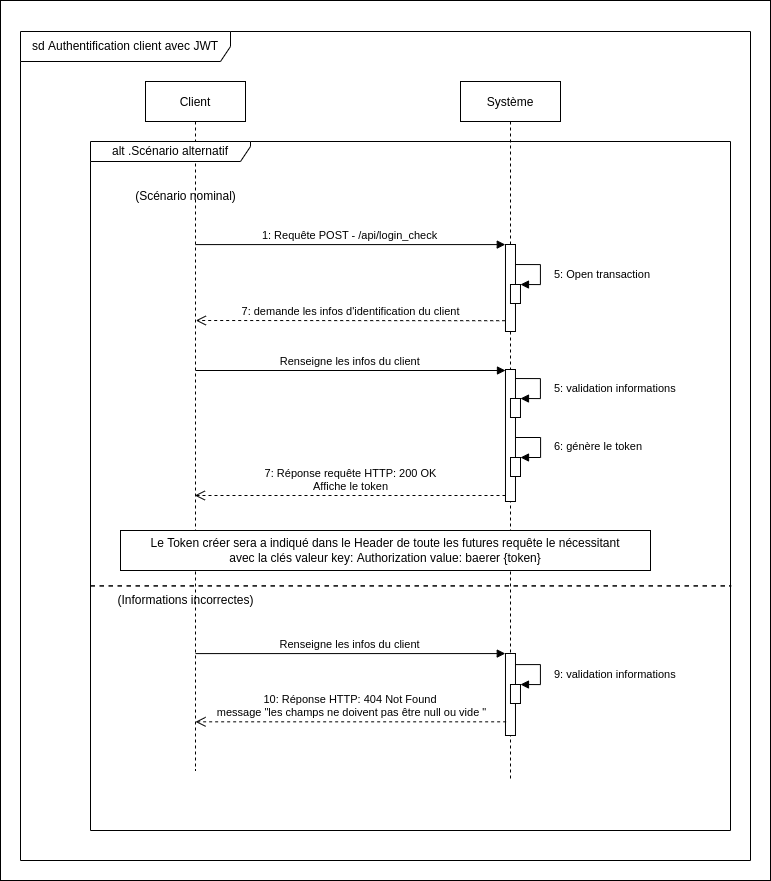

The diagram above was exported from draw.io. Its source (the exported page's mxGraphModel, read from the mxfile embedded in the PNG):
<mxGraphModel dx="2585" dy="2745" grid="1" gridSize="10" guides="1" tooltips="1" connect="1" arrows="1" fold="1" page="1" pageScale="1" pageWidth="850" pageHeight="1100" math="0" shadow="0">
  <root>
    <mxCell id="0" />
    <mxCell id="1" parent="0" />
    <mxCell id="wHRpY76hGUBQC49TYBsd-1" value="" style="rounded=0;whiteSpace=wrap;html=1;" parent="1" vertex="1">
      <mxGeometry x="40" y="-10" width="770" height="880" as="geometry" />
    </mxCell>
    <mxCell id="3nuBFxr9cyL0pnOWT2aG-1" value="Client" style="shape=umlLifeline;perimeter=lifelinePerimeter;container=1;collapsible=0;recursiveResize=0;rounded=0;shadow=0;strokeWidth=1;" parent="1" vertex="1">
      <mxGeometry x="185" y="71" width="100" height="689" as="geometry" />
    </mxCell>
    <mxCell id="3nuBFxr9cyL0pnOWT2aG-5" value="Système" style="shape=umlLifeline;perimeter=lifelinePerimeter;container=1;collapsible=0;recursiveResize=0;rounded=0;shadow=0;strokeWidth=1;" parent="1" vertex="1">
      <mxGeometry x="500" y="71" width="100" height="700" as="geometry" />
    </mxCell>
    <mxCell id="0s-RebaDSrFJldJJ3EXJ-5" value="" style="points=[];perimeter=orthogonalPerimeter;rounded=0;shadow=0;strokeWidth=1;" vertex="1" parent="3nuBFxr9cyL0pnOWT2aG-5">
      <mxGeometry x="44.98" y="288" width="10" height="132" as="geometry" />
    </mxCell>
    <mxCell id="ACpD3JUpKCr6E8lD5IE--4" value="" style="points=[];perimeter=orthogonalPerimeter;rounded=0;shadow=0;strokeWidth=1;" parent="3nuBFxr9cyL0pnOWT2aG-5" vertex="1">
      <mxGeometry x="44.98" y="163" width="10" height="87" as="geometry" />
    </mxCell>
    <mxCell id="ACpD3JUpKCr6E8lD5IE--5" value="" style="html=1;points=[];perimeter=orthogonalPerimeter;" parent="3nuBFxr9cyL0pnOWT2aG-5" vertex="1">
      <mxGeometry x="49.98000000000002" y="317" width="10" height="19" as="geometry" />
    </mxCell>
    <mxCell id="ACpD3JUpKCr6E8lD5IE--6" value="5: validation informations" style="edgeStyle=orthogonalEdgeStyle;html=1;align=left;spacingLeft=2;endArrow=block;rounded=0;entryX=1;entryY=0;" parent="3nuBFxr9cyL0pnOWT2aG-5" target="ACpD3JUpKCr6E8lD5IE--5" edge="1">
      <mxGeometry x="0.0588" y="10" relative="1" as="geometry">
        <mxPoint x="54.98000000000002" y="297.02857142857147" as="sourcePoint" />
        <Array as="points">
          <mxPoint x="79.98000000000002" y="297" />
          <mxPoint x="79.98000000000002" y="317" />
        </Array>
        <mxPoint as="offset" />
      </mxGeometry>
    </mxCell>
    <mxCell id="ACpD3JUpKCr6E8lD5IE--7" value="1: Requête POST - /api/login_check" style="verticalAlign=bottom;endArrow=block;shadow=0;strokeWidth=1;entryX=-0.02;entryY=0.001;entryDx=0;entryDy=0;entryPerimeter=0;" parent="3nuBFxr9cyL0pnOWT2aG-5" target="ACpD3JUpKCr6E8lD5IE--4" edge="1">
      <mxGeometry relative="1" as="geometry">
        <mxPoint x="-264.99619047619046" y="163.09000000000003" as="sourcePoint" />
        <mxPoint x="39.98000000000002" y="163" as="targetPoint" />
      </mxGeometry>
    </mxCell>
    <mxCell id="ACpD3JUpKCr6E8lD5IE--9" value="" style="html=1;points=[];perimeter=orthogonalPerimeter;" parent="3nuBFxr9cyL0pnOWT2aG-5" vertex="1">
      <mxGeometry x="50" y="376" width="10" height="19" as="geometry" />
    </mxCell>
    <mxCell id="ACpD3JUpKCr6E8lD5IE--10" value="6: génère le token" style="edgeStyle=orthogonalEdgeStyle;html=1;align=left;spacingLeft=2;endArrow=block;rounded=0;entryX=1;entryY=0;" parent="3nuBFxr9cyL0pnOWT2aG-5" target="ACpD3JUpKCr6E8lD5IE--9" edge="1">
      <mxGeometry x="0.0588" y="10" relative="1" as="geometry">
        <mxPoint x="55" y="356" as="sourcePoint" />
        <Array as="points">
          <mxPoint x="80" y="356" />
          <mxPoint x="80" y="376" />
        </Array>
        <mxPoint as="offset" />
      </mxGeometry>
    </mxCell>
    <mxCell id="ACpD3JUpKCr6E8lD5IE--11" value="" style="points=[];perimeter=orthogonalPerimeter;rounded=0;shadow=0;strokeWidth=1;" parent="3nuBFxr9cyL0pnOWT2aG-5" vertex="1">
      <mxGeometry x="44.98" y="572" width="10" height="82" as="geometry" />
    </mxCell>
    <mxCell id="ACpD3JUpKCr6E8lD5IE--12" value="" style="html=1;points=[];perimeter=orthogonalPerimeter;" parent="3nuBFxr9cyL0pnOWT2aG-5" vertex="1">
      <mxGeometry x="49.98000000000002" y="603" width="10" height="19" as="geometry" />
    </mxCell>
    <mxCell id="ACpD3JUpKCr6E8lD5IE--13" value="9: validation informations" style="edgeStyle=orthogonalEdgeStyle;html=1;align=left;spacingLeft=2;endArrow=block;rounded=0;entryX=1;entryY=0;" parent="3nuBFxr9cyL0pnOWT2aG-5" source="ACpD3JUpKCr6E8lD5IE--11" target="ACpD3JUpKCr6E8lD5IE--12" edge="1">
      <mxGeometry x="0.0588" y="10" relative="1" as="geometry">
        <mxPoint x="-940.02" y="483" as="sourcePoint" />
        <Array as="points">
          <mxPoint x="79.98000000000002" y="583" />
          <mxPoint x="79.98000000000002" y="603" />
        </Array>
        <mxPoint as="offset" />
      </mxGeometry>
    </mxCell>
    <mxCell id="ACpD3JUpKCr6E8lD5IE--14" value="Renseigne les infos du client" style="verticalAlign=bottom;endArrow=block;shadow=0;strokeWidth=1;entryX=-0.02;entryY=0.001;entryDx=0;entryDy=0;entryPerimeter=0;" parent="3nuBFxr9cyL0pnOWT2aG-5" target="ACpD3JUpKCr6E8lD5IE--11" edge="1">
      <mxGeometry relative="1" as="geometry">
        <mxPoint x="-264.99619047619046" y="572.09" as="sourcePoint" />
        <mxPoint x="-460.02" y="512" as="targetPoint" />
      </mxGeometry>
    </mxCell>
    <mxCell id="ACpD3JUpKCr6E8lD5IE--15" value="10: Réponse HTTP: 404 Not Found&amp;nbsp;&lt;br&gt;message &quot;les champs ne doivent pas être null ou vide &quot;" style="html=1;verticalAlign=bottom;endArrow=open;dashed=1;endSize=8;rounded=0;exitX=0.067;exitY=0.937;exitDx=0;exitDy=0;exitPerimeter=0;" parent="3nuBFxr9cyL0pnOWT2aG-5" edge="1">
      <mxGeometry relative="1" as="geometry">
        <mxPoint x="45.65000000000009" y="640.33" as="sourcePoint" />
        <mxPoint x="-264.99619047619046" y="640.33" as="targetPoint" />
      </mxGeometry>
    </mxCell>
    <mxCell id="ACpD3JUpKCr6E8lD5IE--18" value="alt .Scénario alternatif" style="shape=umlFrame;whiteSpace=wrap;html=1;width=160;height=20;" parent="1" vertex="1">
      <mxGeometry x="130" y="131" width="640" height="689" as="geometry" />
    </mxCell>
    <mxCell id="ACpD3JUpKCr6E8lD5IE--19" value="(Scénario nominal)" style="text;html=1;align=center;verticalAlign=middle;resizable=0;points=[];autosize=1;strokeColor=none;fillColor=none;" parent="1" vertex="1">
      <mxGeometry x="165" y="171" width="120" height="30" as="geometry" />
    </mxCell>
    <mxCell id="ACpD3JUpKCr6E8lD5IE--20" value="(Informations incorrectes)" style="text;html=1;align=center;verticalAlign=middle;resizable=0;points=[];autosize=1;strokeColor=none;fillColor=none;" parent="1" vertex="1">
      <mxGeometry x="145" y="575" width="160" height="30" as="geometry" />
    </mxCell>
    <mxCell id="ACpD3JUpKCr6E8lD5IE--21" value="" style="endArrow=none;dashed=1;html=1;rounded=0;entryX=1.001;entryY=0.645;entryDx=0;entryDy=0;entryPerimeter=0;exitX=0;exitY=0.645;exitDx=0;exitDy=0;exitPerimeter=0;strokeWidth=1.5;" parent="1" source="ACpD3JUpKCr6E8lD5IE--18" target="ACpD3JUpKCr6E8lD5IE--18" edge="1">
      <mxGeometry width="50" height="50" relative="1" as="geometry">
        <mxPoint x="410" y="591" as="sourcePoint" />
        <mxPoint x="460" y="541" as="targetPoint" />
      </mxGeometry>
    </mxCell>
    <mxCell id="ACpD3JUpKCr6E8lD5IE--22" value="sd Authentification client avec JWT" style="shape=umlFrame;whiteSpace=wrap;html=1;width=210;height=30;" parent="1" vertex="1">
      <mxGeometry x="60" y="21" width="730" height="829" as="geometry" />
    </mxCell>
    <mxCell id="ACpD3JUpKCr6E8lD5IE--8" value="7: Réponse requête HTTP: 200 OK&lt;br&gt;Affiche le token" style="html=1;verticalAlign=bottom;endArrow=open;dashed=1;endSize=8;rounded=0;exitX=0.067;exitY=0.937;exitDx=0;exitDy=0;exitPerimeter=0;" parent="1" edge="1">
      <mxGeometry relative="1" as="geometry">
        <mxPoint x="544.9800000000001" y="485" as="sourcePoint" />
        <mxPoint x="234.33380952380952" y="485" as="targetPoint" />
      </mxGeometry>
    </mxCell>
    <mxCell id="0s-RebaDSrFJldJJ3EXJ-1" value="" style="html=1;points=[];perimeter=orthogonalPerimeter;" vertex="1" parent="1">
      <mxGeometry x="549.98" y="274" width="10" height="19" as="geometry" />
    </mxCell>
    <mxCell id="0s-RebaDSrFJldJJ3EXJ-2" value="5: Open transaction" style="edgeStyle=orthogonalEdgeStyle;html=1;align=left;spacingLeft=2;endArrow=block;rounded=0;entryX=1;entryY=0;" edge="1" parent="1" target="0s-RebaDSrFJldJJ3EXJ-1">
      <mxGeometry x="0.0588" y="10" relative="1" as="geometry">
        <mxPoint x="554.98" y="254.02857142857147" as="sourcePoint" />
        <Array as="points">
          <mxPoint x="579.98" y="254" />
          <mxPoint x="579.98" y="274" />
        </Array>
        <mxPoint as="offset" />
      </mxGeometry>
    </mxCell>
    <mxCell id="0s-RebaDSrFJldJJ3EXJ-3" value="7: demande les infos d'identification du client" style="html=1;verticalAlign=bottom;endArrow=open;dashed=1;endSize=8;rounded=0;exitX=-0.029;exitY=0.876;exitDx=0;exitDy=0;exitPerimeter=0;" edge="1" parent="1" source="ACpD3JUpKCr6E8lD5IE--4">
      <mxGeometry relative="1" as="geometry">
        <mxPoint x="545.98" y="310" as="sourcePoint" />
        <mxPoint x="235.33380952380958" y="310" as="targetPoint" />
      </mxGeometry>
    </mxCell>
    <mxCell id="0s-RebaDSrFJldJJ3EXJ-4" value="Renseigne les infos du client" style="verticalAlign=bottom;endArrow=block;shadow=0;strokeWidth=1;entryX=-0.02;entryY=0.001;entryDx=0;entryDy=0;entryPerimeter=0;" edge="1" parent="1">
      <mxGeometry relative="1" as="geometry">
        <mxPoint x="235.20380952380964" y="360.0000000000001" as="sourcePoint" />
        <mxPoint x="544.9800000000002" y="359.99699999999996" as="targetPoint" />
      </mxGeometry>
    </mxCell>
    <mxCell id="0s-RebaDSrFJldJJ3EXJ-6" value="Le Token créer sera a indiqué dans le Header de toute les futures requête le nécessitant&lt;br&gt;avec la clés valeur key: Authorization value: baerer {token}" style="rounded=0;whiteSpace=wrap;html=1;" vertex="1" parent="1">
      <mxGeometry x="160" y="520" width="530" height="40" as="geometry" />
    </mxCell>
  </root>
</mxGraphModel>